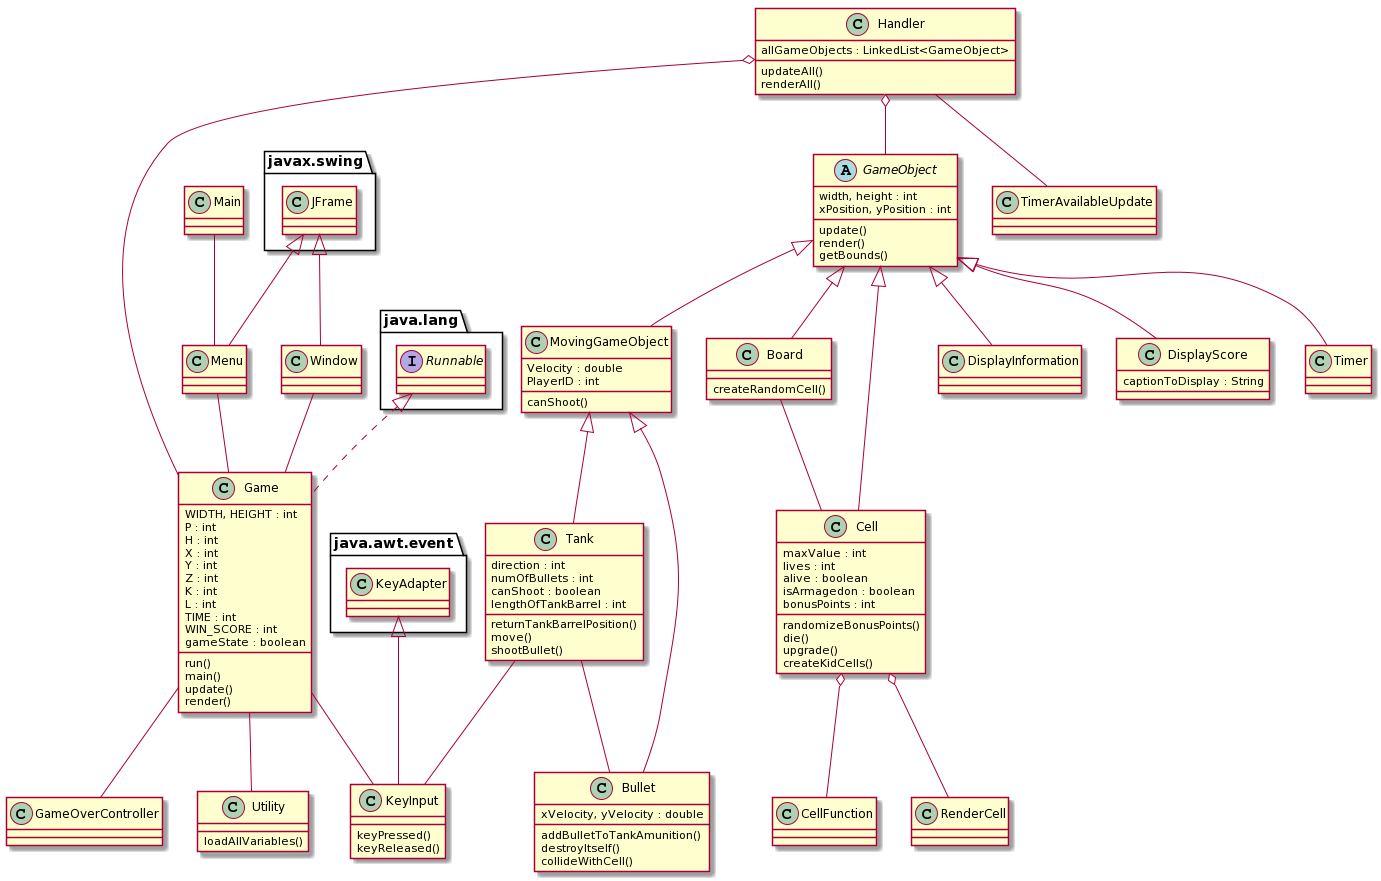

The diagram above was rendered by PlantUML. Its source (embedded in the PNG):
@startuml
Class Game 
Class GameOverController
Class Handler
Class KeyInput
Class Main
Class TimerAvailableUpdate
Class Utility
Class Cell
Class CellFunction
Class RenderCell
Class Board
Class Bullet
Class DisplayInformation
Class DisplayScore
Abstract Class GameObject
Class MovingGameObject
Class Tank
Class Timer
Class Menu
Class Window

GameObject <|-- MovingGameObject
GameObject <|-- Cell
GameObject <|-- Board
GameObject <|-- DisplayInformation
GameObject <|-- DisplayScore
GameObject <|-- Timer
MovingGameObject <|-- Bullet
MovingGameObject <|-- Tank

Interface java.lang.Runnable
java.lang.Runnable <|.. Game

Class java.awt.event.KeyAdapter
java.awt.event.KeyAdapter <|-- KeyInput

Class javax.swing.JFrame
javax.swing.JFrame <|-- Menu
javax.swing.JFrame <|-- Window

Cell o-- RenderCell
Cell o-- CellFunction

Window -- Game
Main -- Menu
Menu -- Game
Game -- GameOverController
Handler -- TimerAvailableUpdate

Game -- KeyInput
Tank -- KeyInput
Game -- Utility

Handler o-- Game
Handler o-- GameObject

Tank -- Bullet
Board -- Cell


abstract class GameObject {
    width, height : int
    xPosition, yPosition : int
    update()
    render()
    getBounds()
}

class MovingGameObject {
    Velocity : double
    PlayerID : int
    canShoot()
}

class DisplayScore {
    captionToDisplay : String
}

class Tank {
    direction : int
    numOfBullets : int
    canShoot : boolean
    lengthOfTankBarrel : int

    returnTankBarrelPosition()
    move()
    shootBullet()
}

class Bullet {
    xVelocity, yVelocity : double

    addBulletToTankAmunition()
    destroyItself()
    collideWithCell()
}

class Cell {
    maxValue : int
    lives : int
    alive : boolean
    isArmagedon : boolean
    bonusPoints : int

    randomizeBonusPoints()
    die()
    upgrade()
    createKidCells()
}

class Game {
    WIDTH, HEIGHT : int
    P : int
    H : int
    X : int
    Y : int
    Z : int
    K : int
    L : int
    TIME : int
    WIN_SCORE : int
    gameState : boolean
    run()
    main()
    update()
    render()
}


class Utility {
     loadAllVariables()
}

class Board {
    createRandomCell()
}

class Handler {
    allGameObjects : LinkedList<GameObject>
    updateAll()
    renderAll()
}

class KeyInput {
    keyPressed()
    keyReleased()
}
@enduml